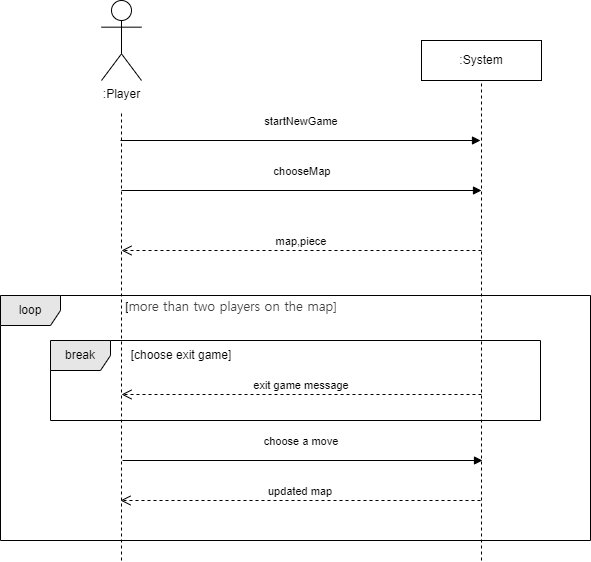

The diagram above was exported from draw.io. Its source (the exported page's mxGraphModel, read from the mxfile embedded in the PNG):
<mxGraphModel dx="952" dy="783" grid="1" gridSize="10" guides="1" tooltips="1" connect="1" arrows="1" fold="1" page="1" pageScale="1" pageWidth="827" pageHeight="1169" math="0" shadow="0">
  <root>
    <mxCell id="0" />
    <mxCell id="1" parent="0" />
    <mxCell id="3nuBFxr9cyL0pnOWT2aG-7" value="map,piece" style="verticalAlign=bottom;endArrow=open;dashed=1;endSize=8;exitX=0;exitY=0.95;shadow=0;strokeWidth=1;" parent="1" edge="1">
      <mxGeometry relative="1" as="geometry">
        <mxPoint x="240" y="370" as="targetPoint" />
        <mxPoint x="600" y="370" as="sourcePoint" />
      </mxGeometry>
    </mxCell>
    <mxCell id="3nuBFxr9cyL0pnOWT2aG-8" value="startNewGame" style="verticalAlign=bottom;endArrow=block;shadow=0;strokeWidth=1;" parent="1" edge="1">
      <mxGeometry x="0.0056" y="10" relative="1" as="geometry">
        <mxPoint x="239" y="260" as="sourcePoint" />
        <mxPoint x="599" y="260" as="targetPoint" />
        <mxPoint as="offset" />
      </mxGeometry>
    </mxCell>
    <mxCell id="B7aIQlRz-73fioRdxHlz-1" value=":Player" style="shape=umlActor;verticalLabelPosition=bottom;verticalAlign=top;html=1;" vertex="1" parent="1">
      <mxGeometry x="220" y="120" width="40" height="80" as="geometry" />
    </mxCell>
    <mxCell id="B7aIQlRz-73fioRdxHlz-5" value=":System" style="rounded=0;whiteSpace=wrap;html=1;" vertex="1" parent="1">
      <mxGeometry x="540" y="160" width="120" height="40" as="geometry" />
    </mxCell>
    <mxCell id="B7aIQlRz-73fioRdxHlz-6" value="" style="endArrow=none;dashed=1;html=1;rounded=0;" edge="1" parent="1">
      <mxGeometry width="50" height="50" relative="1" as="geometry">
        <mxPoint x="240" y="680" as="sourcePoint" />
        <mxPoint x="240" y="230" as="targetPoint" />
      </mxGeometry>
    </mxCell>
    <mxCell id="B7aIQlRz-73fioRdxHlz-7" value="" style="endArrow=none;dashed=1;html=1;rounded=0;entryX=0.5;entryY=1;entryDx=0;entryDy=0;" edge="1" parent="1" target="B7aIQlRz-73fioRdxHlz-5">
      <mxGeometry width="50" height="50" relative="1" as="geometry">
        <mxPoint x="600" y="680" as="sourcePoint" />
        <mxPoint x="600" y="230" as="targetPoint" />
      </mxGeometry>
    </mxCell>
    <mxCell id="B7aIQlRz-73fioRdxHlz-8" value="chooseMap" style="verticalAlign=bottom;endArrow=block;shadow=0;strokeWidth=1;" edge="1" parent="1">
      <mxGeometry x="0.0056" y="10" relative="1" as="geometry">
        <mxPoint x="240" y="310" as="sourcePoint" />
        <mxPoint x="600" y="310" as="targetPoint" />
        <mxPoint as="offset" />
      </mxGeometry>
    </mxCell>
    <mxCell id="B7aIQlRz-73fioRdxHlz-9" value="break" style="shape=umlFrame;whiteSpace=wrap;html=1;fillColor=#E6E6E6;" vertex="1" parent="1">
      <mxGeometry x="169" y="460" width="490" height="80" as="geometry" />
    </mxCell>
    <mxCell id="B7aIQlRz-73fioRdxHlz-10" value="[choose exit game]" style="text;html=1;strokeColor=none;fillColor=none;align=center;verticalAlign=middle;whiteSpace=wrap;rounded=0;" vertex="1" parent="1">
      <mxGeometry x="230" y="460" width="140" height="30" as="geometry" />
    </mxCell>
    <mxCell id="B7aIQlRz-73fioRdxHlz-11" value="exit game message" style="verticalAlign=bottom;endArrow=open;dashed=1;endSize=8;exitX=0;exitY=0.95;shadow=0;strokeWidth=1;" edge="1" parent="1">
      <mxGeometry relative="1" as="geometry">
        <mxPoint x="240" y="514" as="targetPoint" />
        <mxPoint x="600" y="514" as="sourcePoint" />
      </mxGeometry>
    </mxCell>
    <mxCell id="B7aIQlRz-73fioRdxHlz-12" value="loop" style="shape=umlFrame;whiteSpace=wrap;html=1;fillColor=#E6E6E6;" vertex="1" parent="1">
      <mxGeometry x="119" y="415" width="590" height="245" as="geometry" />
    </mxCell>
    <mxCell id="B7aIQlRz-73fioRdxHlz-13" value="&lt;div style=&quot;text-align: center;&quot;&gt;&lt;span style=&quot;text-align: start; background-color: rgb(248, 249, 250);&quot;&gt;[&lt;/span&gt;&lt;span style=&quot;background-color: rgb(255, 255, 255); color: rgb(66, 66, 66); font-family: -apple-system, BlinkMacSystemFont, &amp;quot;Malgun Gothic&amp;quot;, &amp;quot;맑은 고딕&amp;quot;, helvetica, &amp;quot;Apple SD Gothic Neo&amp;quot;, helvetica, &amp;quot;나눔바른고딕 옛한글&amp;quot;, &amp;quot;NanumBarunGothic YetHangul&amp;quot;, sans-serif; font-size: 13px; letter-spacing: -0.1px; text-align: start;&quot;&gt;more than two players on the map]&lt;/span&gt;&lt;/div&gt;" style="text;html=1;strokeColor=none;fillColor=none;align=center;verticalAlign=middle;whiteSpace=wrap;rounded=0;" vertex="1" parent="1">
      <mxGeometry x="195" y="411" width="310" height="30" as="geometry" />
    </mxCell>
    <mxCell id="B7aIQlRz-73fioRdxHlz-14" value="choose a move" style="verticalAlign=bottom;endArrow=block;shadow=0;strokeWidth=1;" edge="1" parent="1">
      <mxGeometry x="-0.0056" y="10" relative="1" as="geometry">
        <mxPoint x="241" y="580" as="sourcePoint" />
        <mxPoint x="601" y="580" as="targetPoint" />
        <mxPoint as="offset" />
      </mxGeometry>
    </mxCell>
    <mxCell id="B7aIQlRz-73fioRdxHlz-15" value="updated map" style="verticalAlign=bottom;endArrow=open;dashed=1;endSize=8;exitX=0;exitY=0.95;shadow=0;strokeWidth=1;" edge="1" parent="1">
      <mxGeometry relative="1" as="geometry">
        <mxPoint x="239" y="620" as="targetPoint" />
        <mxPoint x="599" y="620" as="sourcePoint" />
      </mxGeometry>
    </mxCell>
  </root>
</mxGraphModel>